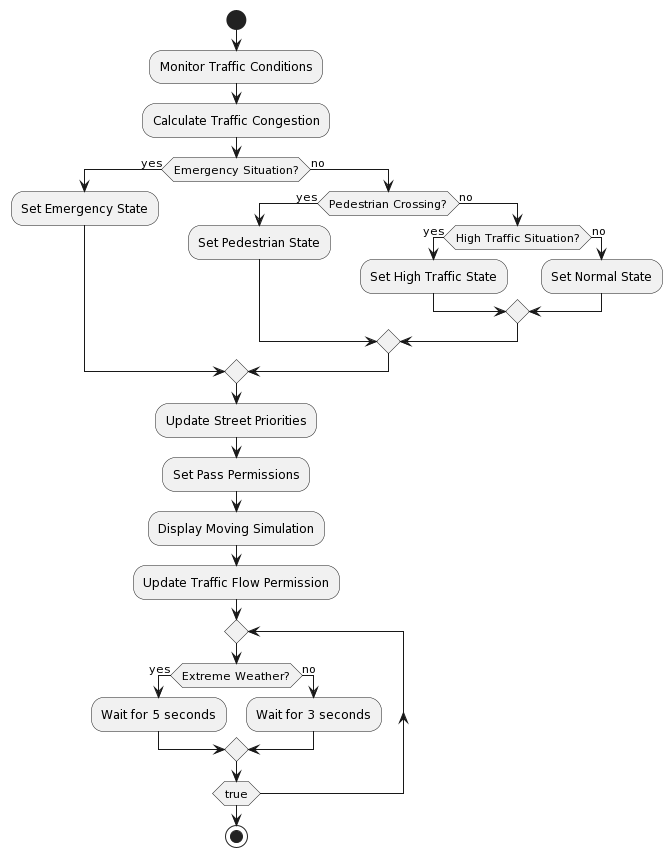

The diagram above was rendered by PlantUML. Its source (embedded in the PNG):
@startuml
|Traffic Control Activity|

start

:Monitor Traffic Conditions;
:Calculate Traffic Congestion;

if (Emergency Situation?) then (yes)
  :Set Emergency State;
else (no)
  if (Pedestrian Crossing?) then (yes)
    :Set Pedestrian State;
  else (no)
    if (High Traffic Situation?) then (yes)
      :Set High Traffic State;
    else (no)
      :Set Normal State;
    endif
  endif
endif

:Update Street Priorities;
:Set Pass Permissions;
:Display Moving Simulation;
:Update Traffic Flow Permission;

repeat

if (Extreme Weather?) then (yes)
  :Wait for 5 seconds;
else (no)
  :Wait for 3 seconds;
endif

repeat while (true)

stop
@enduml